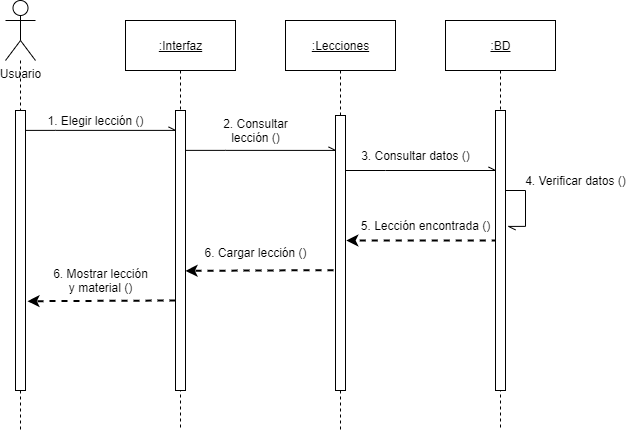

The diagram above was exported from draw.io. Its source (the exported page's mxGraphModel, read from the mxfile embedded in the PNG):
<mxGraphModel dx="664" dy="562" grid="1" gridSize="10" guides="1" tooltips="1" connect="1" arrows="1" fold="1" page="1" pageScale="1" pageWidth="827" pageHeight="1169" math="0" shadow="0">
  <root>
    <mxCell id="0" />
    <mxCell id="1" parent="0" />
    <mxCell id="15" style="edgeStyle=orthogonalEdgeStyle;rounded=0;orthogonalLoop=1;jettySize=auto;html=1;exitX=0.5;exitY=1;exitDx=0;exitDy=0;dashed=1;endArrow=none;endFill=0;" edge="1" parent="1" source="16">
      <mxGeometry relative="1" as="geometry">
        <mxPoint x="605" y="480" as="targetPoint" />
      </mxGeometry>
    </mxCell>
    <mxCell id="12" style="edgeStyle=orthogonalEdgeStyle;rounded=0;orthogonalLoop=1;jettySize=auto;html=1;exitX=0.5;exitY=1;exitDx=0;exitDy=0;dashed=1;endArrow=none;endFill=0;" edge="1" parent="1" source="11">
      <mxGeometry relative="1" as="geometry">
        <mxPoint x="445" y="480" as="targetPoint" />
      </mxGeometry>
    </mxCell>
    <mxCell id="10" style="edgeStyle=orthogonalEdgeStyle;rounded=0;orthogonalLoop=1;jettySize=auto;html=1;exitX=0.5;exitY=1;exitDx=0;exitDy=0;dashed=1;endArrow=none;endFill=0;" edge="1" parent="1" source="9">
      <mxGeometry relative="1" as="geometry">
        <mxPoint x="285" y="480" as="targetPoint" />
      </mxGeometry>
    </mxCell>
    <mxCell id="8" style="edgeStyle=orthogonalEdgeStyle;rounded=0;orthogonalLoop=1;jettySize=auto;html=1;dashed=1;endArrow=none;endFill=0;" edge="1" parent="1" source="3">
      <mxGeometry relative="1" as="geometry">
        <mxPoint x="125" y="480" as="targetPoint" />
      </mxGeometry>
    </mxCell>
    <mxCell id="6" style="edgeStyle=orthogonalEdgeStyle;rounded=0;orthogonalLoop=1;jettySize=auto;html=1;entryX=0;entryY=0.19;entryDx=0;entryDy=0;entryPerimeter=0;endArrow=openAsync;endFill=0;" edge="1" parent="1">
      <mxGeometry relative="1" as="geometry">
        <mxPoint x="130" y="179.89999999999998" as="sourcePoint" />
        <mxPoint x="280" y="179.89999999999998" as="targetPoint" />
        <Array as="points">
          <mxPoint x="160" y="179" />
        </Array>
      </mxGeometry>
    </mxCell>
    <mxCell id="2" value="" style="html=1;points=[];perimeter=orthogonalPerimeter;" vertex="1" parent="1">
      <mxGeometry x="120" y="160" width="10" height="280" as="geometry" />
    </mxCell>
    <mxCell id="3" value="Usuario" style="shape=umlActor;verticalLabelPosition=bottom;verticalAlign=top;html=1;" vertex="1" parent="1">
      <mxGeometry x="110" y="50" width="30" height="60" as="geometry" />
    </mxCell>
    <mxCell id="17" style="edgeStyle=orthogonalEdgeStyle;rounded=0;orthogonalLoop=1;jettySize=auto;html=1;endArrow=openAsync;endFill=0;entryX=0;entryY=0.127;entryDx=0;entryDy=0;entryPerimeter=0;" edge="1" parent="1" source="5" target="11">
      <mxGeometry relative="1" as="geometry">
        <mxPoint x="400" y="224" as="targetPoint" />
        <Array as="points">
          <mxPoint x="330" y="199" />
        </Array>
      </mxGeometry>
    </mxCell>
    <mxCell id="5" value="" style="html=1;points=[];perimeter=orthogonalPerimeter;" vertex="1" parent="1">
      <mxGeometry x="280" y="160" width="10" height="280" as="geometry" />
    </mxCell>
    <mxCell id="7" value="1. Elegir lección ()" style="text;html=1;align=center;verticalAlign=middle;resizable=0;points=[];autosize=1;" vertex="1" parent="1">
      <mxGeometry x="145" y="160" width="110" height="20" as="geometry" />
    </mxCell>
    <mxCell id="9" value="&lt;u&gt;:Interfaz&lt;/u&gt;" style="html=1;" vertex="1" parent="1">
      <mxGeometry x="230" y="70" width="110" height="50" as="geometry" />
    </mxCell>
    <mxCell id="13" value="&lt;u&gt;:Lecciones&lt;/u&gt;" style="html=1;" vertex="1" parent="1">
      <mxGeometry x="390" y="70" width="110" height="50" as="geometry" />
    </mxCell>
    <mxCell id="27" style="edgeStyle=orthogonalEdgeStyle;rounded=0;orthogonalLoop=1;jettySize=auto;html=1;dashed=1;endArrow=classic;endFill=1;strokeWidth=2;exitX=0.052;exitY=0.458;exitDx=0;exitDy=0;exitPerimeter=0;entryX=1.078;entryY=0.453;entryDx=0;entryDy=0;entryPerimeter=0;" edge="1" parent="1" source="14" target="11">
      <mxGeometry relative="1" as="geometry">
        <mxPoint x="480" y="310" as="targetPoint" />
        <Array as="points">
          <mxPoint x="601" y="290" />
          <mxPoint x="451" y="290" />
        </Array>
      </mxGeometry>
    </mxCell>
    <mxCell id="14" value="" style="html=1;points=[];perimeter=orthogonalPerimeter;" vertex="1" parent="1">
      <mxGeometry x="600" y="160" width="10" height="280" as="geometry" />
    </mxCell>
    <mxCell id="16" value="&lt;u&gt;:BD&lt;/u&gt;" style="html=1;" vertex="1" parent="1">
      <mxGeometry x="550" y="70" width="110" height="50" as="geometry" />
    </mxCell>
    <mxCell id="18" value="2. Consultar&lt;br&gt;lección ()" style="text;html=1;align=center;verticalAlign=middle;resizable=0;points=[];autosize=1;" vertex="1" parent="1">
      <mxGeometry x="320" y="165" width="80" height="30" as="geometry" />
    </mxCell>
    <mxCell id="20" style="edgeStyle=orthogonalEdgeStyle;rounded=0;orthogonalLoop=1;jettySize=auto;html=1;endArrow=openAsync;endFill=0;entryX=0;entryY=0.195;entryDx=0;entryDy=0;entryPerimeter=0;" edge="1" parent="1">
      <mxGeometry relative="1" as="geometry">
        <mxPoint x="450" y="220" as="sourcePoint" />
        <mxPoint x="600" y="220" as="targetPoint" />
        <Array as="points">
          <mxPoint x="490" y="220" />
          <mxPoint x="490" y="220" />
        </Array>
      </mxGeometry>
    </mxCell>
    <mxCell id="21" value="3. Consultar datos ()" style="text;html=1;align=center;verticalAlign=middle;resizable=0;points=[];autosize=1;" vertex="1" parent="1">
      <mxGeometry x="460" y="195" width="120" height="20" as="geometry" />
    </mxCell>
    <mxCell id="23" style="edgeStyle=orthogonalEdgeStyle;rounded=0;orthogonalLoop=1;jettySize=auto;html=1;endArrow=openAsync;endFill=0;entryX=1.3;entryY=0.414;entryDx=0;entryDy=0;entryPerimeter=0;" edge="1" parent="1" source="14" target="14">
      <mxGeometry relative="1" as="geometry">
        <Array as="points">
          <mxPoint x="630" y="240" />
          <mxPoint x="630" y="276" />
        </Array>
      </mxGeometry>
    </mxCell>
    <mxCell id="24" value="4. Verificar datos ()" style="text;html=1;align=center;verticalAlign=middle;resizable=0;points=[];autosize=1;" vertex="1" parent="1">
      <mxGeometry x="620" y="220" width="120" height="20" as="geometry" />
    </mxCell>
    <mxCell id="28" value="5. Lección encontrada&amp;nbsp;()" style="text;html=1;align=center;verticalAlign=middle;resizable=0;points=[];autosize=1;" vertex="1" parent="1">
      <mxGeometry x="460" y="265" width="140" height="20" as="geometry" />
    </mxCell>
    <mxCell id="32" value="6. Cargar&amp;nbsp;lección ()" style="text;html=1;align=center;verticalAlign=middle;resizable=0;points=[];autosize=1;" vertex="1" parent="1">
      <mxGeometry x="300" y="292.5" width="120" height="20" as="geometry" />
    </mxCell>
    <mxCell id="11" value="" style="html=1;points=[];perimeter=orthogonalPerimeter;" vertex="1" parent="1">
      <mxGeometry x="440" y="165" width="10" height="275" as="geometry" />
    </mxCell>
    <mxCell id="35" style="edgeStyle=orthogonalEdgeStyle;rounded=0;orthogonalLoop=1;jettySize=auto;html=1;exitX=0.5;exitY=1;exitDx=0;exitDy=0;dashed=1;endArrow=none;endFill=0;" edge="1" parent="1" source="13" target="11">
      <mxGeometry relative="1" as="geometry">
        <mxPoint x="445" y="120" as="sourcePoint" />
        <mxPoint x="445" y="480" as="targetPoint" />
      </mxGeometry>
    </mxCell>
    <mxCell id="37" style="edgeStyle=orthogonalEdgeStyle;rounded=0;orthogonalLoop=1;jettySize=auto;html=1;dashed=1;endArrow=classic;endFill=1;strokeWidth=2;exitX=-0.033;exitY=0.761;exitDx=0;exitDy=0;exitPerimeter=0;entryX=1.167;entryY=0.758;entryDx=0;entryDy=0;entryPerimeter=0;" edge="1" parent="1">
      <mxGeometry relative="1" as="geometry">
        <mxPoint x="438" y="319.64" as="sourcePoint" />
        <mxPoint x="290" y="320.3399999999999" as="targetPoint" />
        <Array as="points">
          <mxPoint x="290.33000000000004" y="319.27" />
        </Array>
      </mxGeometry>
    </mxCell>
    <mxCell id="jA-4isyJX7njnUFwlpwX-37" value="6. Mostrar lección&lt;br&gt;y material ()" style="text;html=1;align=center;verticalAlign=middle;resizable=0;points=[];autosize=1;" vertex="1" parent="1">
      <mxGeometry x="150" y="315" width="110" height="30" as="geometry" />
    </mxCell>
    <mxCell id="jA-4isyJX7njnUFwlpwX-38" style="edgeStyle=orthogonalEdgeStyle;rounded=0;orthogonalLoop=1;jettySize=auto;html=1;dashed=1;endArrow=classic;endFill=1;strokeWidth=2;exitX=-0.033;exitY=0.761;exitDx=0;exitDy=0;exitPerimeter=0;entryX=1.167;entryY=0.758;entryDx=0;entryDy=0;entryPerimeter=0;" edge="1" parent="1">
      <mxGeometry relative="1" as="geometry">
        <mxPoint x="280" y="350" as="sourcePoint" />
        <mxPoint x="132" y="350.69999999999993" as="targetPoint" />
        <Array as="points">
          <mxPoint x="132.33000000000004" y="349.63" />
        </Array>
      </mxGeometry>
    </mxCell>
  </root>
</mxGraphModel>